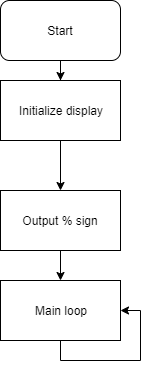

The diagram above was exported from draw.io. Its source (the exported page's mxGraphModel, read from the mxfile embedded in the PNG):
<mxGraphModel dx="1168" dy="669" grid="1" gridSize="10" guides="1" tooltips="1" connect="1" arrows="1" fold="1" page="1" pageScale="1" pageWidth="827" pageHeight="1169" math="0" shadow="0">
  <root>
    <mxCell id="0" />
    <mxCell id="1" parent="0" />
    <mxCell id="WCWU59l4fJKHTYe-b4Qp-2" style="edgeStyle=orthogonalEdgeStyle;rounded=0;orthogonalLoop=1;jettySize=auto;html=1;exitX=0.5;exitY=1;exitDx=0;exitDy=0;" edge="1" parent="1" source="WCWU59l4fJKHTYe-b4Qp-1" target="WCWU59l4fJKHTYe-b4Qp-3">
      <mxGeometry relative="1" as="geometry">
        <mxPoint x="413" y="120" as="targetPoint" />
      </mxGeometry>
    </mxCell>
    <mxCell id="WCWU59l4fJKHTYe-b4Qp-1" value="Start" style="rounded=1;whiteSpace=wrap;html=1;" vertex="1" parent="1">
      <mxGeometry x="353" y="40" width="120" height="60" as="geometry" />
    </mxCell>
    <mxCell id="WCWU59l4fJKHTYe-b4Qp-5" value="" style="edgeStyle=orthogonalEdgeStyle;rounded=0;orthogonalLoop=1;jettySize=auto;html=1;" edge="1" parent="1" source="WCWU59l4fJKHTYe-b4Qp-3" target="WCWU59l4fJKHTYe-b4Qp-4">
      <mxGeometry relative="1" as="geometry" />
    </mxCell>
    <mxCell id="WCWU59l4fJKHTYe-b4Qp-3" value="Initialize display" style="rounded=0;whiteSpace=wrap;html=1;" vertex="1" parent="1">
      <mxGeometry x="353" y="120" width="120" height="60" as="geometry" />
    </mxCell>
    <mxCell id="WCWU59l4fJKHTYe-b4Qp-7" value="" style="edgeStyle=orthogonalEdgeStyle;rounded=0;orthogonalLoop=1;jettySize=auto;html=1;" edge="1" parent="1" source="WCWU59l4fJKHTYe-b4Qp-4" target="WCWU59l4fJKHTYe-b4Qp-6">
      <mxGeometry relative="1" as="geometry" />
    </mxCell>
    <mxCell id="WCWU59l4fJKHTYe-b4Qp-4" value="Output % sign" style="rounded=0;whiteSpace=wrap;html=1;" vertex="1" parent="1">
      <mxGeometry x="353" y="230" width="120" height="60" as="geometry" />
    </mxCell>
    <mxCell id="WCWU59l4fJKHTYe-b4Qp-6" value="Main loop" style="rounded=0;whiteSpace=wrap;html=1;" vertex="1" parent="1">
      <mxGeometry x="353" y="320" width="120" height="60" as="geometry" />
    </mxCell>
    <mxCell id="WCWU59l4fJKHTYe-b4Qp-8" style="edgeStyle=orthogonalEdgeStyle;rounded=0;orthogonalLoop=1;jettySize=auto;html=1;exitX=0.5;exitY=1;exitDx=0;exitDy=0;entryX=1;entryY=0.5;entryDx=0;entryDy=0;" edge="1" parent="1" source="WCWU59l4fJKHTYe-b4Qp-6" target="WCWU59l4fJKHTYe-b4Qp-6">
      <mxGeometry relative="1" as="geometry" />
    </mxCell>
  </root>
</mxGraphModel>